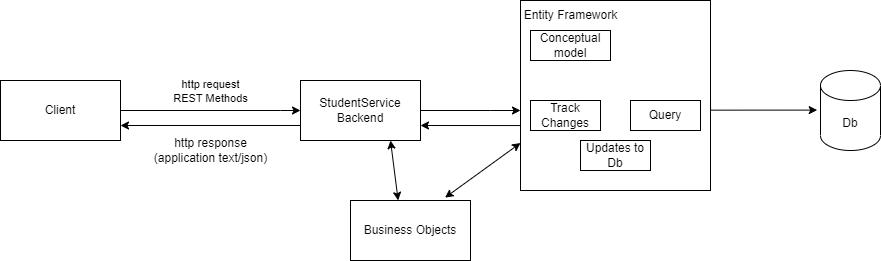

The diagram above was exported from draw.io. Its source (the exported page's mxGraphModel, read from the mxfile embedded in the PNG):
<mxGraphModel dx="995" dy="2068" grid="1" gridSize="10" guides="1" tooltips="1" connect="1" arrows="1" fold="1" page="1" pageScale="1" pageWidth="827" pageHeight="1169" math="0" shadow="0">
  <root>
    <mxCell id="WIyWlLk6GJQsqaUBKTNV-0" />
    <mxCell id="WIyWlLk6GJQsqaUBKTNV-1" parent="WIyWlLk6GJQsqaUBKTNV-0" />
    <mxCell id="loRkIDnFOk7-_t5dw16X-21" style="edgeStyle=orthogonalEdgeStyle;rounded=0;orthogonalLoop=1;jettySize=auto;html=1;exitX=1;exitY=0.5;exitDx=0;exitDy=0;" parent="WIyWlLk6GJQsqaUBKTNV-1" source="loRkIDnFOk7-_t5dw16X-20" target="loRkIDnFOk7-_t5dw16X-22" edge="1">
      <mxGeometry relative="1" as="geometry">
        <mxPoint x="320" y="40" as="targetPoint" />
        <Array as="points">
          <mxPoint x="320" y="90" />
        </Array>
      </mxGeometry>
    </mxCell>
    <mxCell id="loRkIDnFOk7-_t5dw16X-26" value="http request&lt;br&gt;REST Methods" style="edgeLabel;html=1;align=center;verticalAlign=middle;resizable=0;points=[];" parent="loRkIDnFOk7-_t5dw16X-21" connectable="0" vertex="1">
      <mxGeometry x="-0.1514" y="-2" relative="1" as="geometry">
        <mxPoint x="13" y="-22" as="offset" />
      </mxGeometry>
    </mxCell>
    <mxCell id="loRkIDnFOk7-_t5dw16X-20" value="Client" style="rounded=0;whiteSpace=wrap;html=1;" parent="WIyWlLk6GJQsqaUBKTNV-1" vertex="1">
      <mxGeometry x="40" y="60" width="120" height="60" as="geometry" />
    </mxCell>
    <mxCell id="loRkIDnFOk7-_t5dw16X-34" style="edgeStyle=orthogonalEdgeStyle;rounded=0;orthogonalLoop=1;jettySize=auto;html=1;exitX=1;exitY=0.5;exitDx=0;exitDy=0;" parent="WIyWlLk6GJQsqaUBKTNV-1" source="loRkIDnFOk7-_t5dw16X-22" target="loRkIDnFOk7-_t5dw16X-32" edge="1">
      <mxGeometry relative="1" as="geometry">
        <Array as="points">
          <mxPoint x="530" y="90" />
          <mxPoint x="530" y="90" />
        </Array>
      </mxGeometry>
    </mxCell>
    <mxCell id="loRkIDnFOk7-_t5dw16X-38" style="edgeStyle=orthogonalEdgeStyle;rounded=0;orthogonalLoop=1;jettySize=auto;html=1;exitX=0;exitY=0.75;exitDx=0;exitDy=0;entryX=1;entryY=0.75;entryDx=0;entryDy=0;" parent="WIyWlLk6GJQsqaUBKTNV-1" source="loRkIDnFOk7-_t5dw16X-22" target="loRkIDnFOk7-_t5dw16X-20" edge="1">
      <mxGeometry relative="1" as="geometry" />
    </mxCell>
    <mxCell id="loRkIDnFOk7-_t5dw16X-22" value="StudentService&lt;br&gt;Backend" style="rounded=0;whiteSpace=wrap;html=1;" parent="WIyWlLk6GJQsqaUBKTNV-1" vertex="1">
      <mxGeometry x="340" y="60" width="120" height="60" as="geometry" />
    </mxCell>
    <mxCell id="loRkIDnFOk7-_t5dw16X-27" value="Db" style="shape=cylinder3;whiteSpace=wrap;html=1;boundedLbl=1;backgroundOutline=1;size=15;" parent="WIyWlLk6GJQsqaUBKTNV-1" vertex="1">
      <mxGeometry x="860" y="50" width="60" height="80" as="geometry" />
    </mxCell>
    <mxCell id="loRkIDnFOk7-_t5dw16X-35" style="edgeStyle=orthogonalEdgeStyle;rounded=0;orthogonalLoop=1;jettySize=auto;html=1;exitX=1;exitY=0.5;exitDx=0;exitDy=0;entryX=-0.055;entryY=0.495;entryDx=0;entryDy=0;entryPerimeter=0;" parent="WIyWlLk6GJQsqaUBKTNV-1" source="loRkIDnFOk7-_t5dw16X-32" target="loRkIDnFOk7-_t5dw16X-27" edge="1">
      <mxGeometry relative="1" as="geometry">
        <Array as="points">
          <mxPoint x="750" y="90" />
        </Array>
      </mxGeometry>
    </mxCell>
    <mxCell id="loRkIDnFOk7-_t5dw16X-37" style="edgeStyle=orthogonalEdgeStyle;rounded=0;orthogonalLoop=1;jettySize=auto;html=1;exitX=0;exitY=0.75;exitDx=0;exitDy=0;entryX=1;entryY=0.75;entryDx=0;entryDy=0;" parent="WIyWlLk6GJQsqaUBKTNV-1" source="loRkIDnFOk7-_t5dw16X-32" target="loRkIDnFOk7-_t5dw16X-22" edge="1">
      <mxGeometry relative="1" as="geometry">
        <Array as="points">
          <mxPoint x="560" y="105" />
        </Array>
      </mxGeometry>
    </mxCell>
    <mxCell id="loRkIDnFOk7-_t5dw16X-32" value="" style="rounded=0;whiteSpace=wrap;html=1;align=left;" parent="WIyWlLk6GJQsqaUBKTNV-1" vertex="1">
      <mxGeometry x="560" y="-20" width="190" height="190" as="geometry" />
    </mxCell>
    <mxCell id="loRkIDnFOk7-_t5dw16X-39" value="http response&lt;br&gt;(application text/json)" style="text;html=1;align=center;verticalAlign=middle;resizable=0;points=[];autosize=1;strokeColor=none;fillColor=none;" parent="WIyWlLk6GJQsqaUBKTNV-1" vertex="1">
      <mxGeometry x="180" y="110" width="140" height="40" as="geometry" />
    </mxCell>
    <mxCell id="loRkIDnFOk7-_t5dw16X-40" value="Entity Framework" style="text;html=1;align=center;verticalAlign=middle;resizable=0;points=[];autosize=1;strokeColor=none;fillColor=none;" parent="WIyWlLk6GJQsqaUBKTNV-1" vertex="1">
      <mxGeometry x="550" y="-20" width="120" height="30" as="geometry" />
    </mxCell>
    <mxCell id="loRkIDnFOk7-_t5dw16X-42" value="Conceptual model" style="rounded=0;whiteSpace=wrap;html=1;" parent="WIyWlLk6GJQsqaUBKTNV-1" vertex="1">
      <mxGeometry x="570" y="10" width="80" height="30" as="geometry" />
    </mxCell>
    <mxCell id="loRkIDnFOk7-_t5dw16X-43" value="Track Changes" style="rounded=0;whiteSpace=wrap;html=1;" parent="WIyWlLk6GJQsqaUBKTNV-1" vertex="1">
      <mxGeometry x="570" y="80" width="70" height="30" as="geometry" />
    </mxCell>
    <mxCell id="loRkIDnFOk7-_t5dw16X-44" value="Updates to Db" style="rounded=0;whiteSpace=wrap;html=1;" parent="WIyWlLk6GJQsqaUBKTNV-1" vertex="1">
      <mxGeometry x="620" y="120" width="70" height="30" as="geometry" />
    </mxCell>
    <mxCell id="loRkIDnFOk7-_t5dw16X-45" value="Query" style="rounded=0;whiteSpace=wrap;html=1;" parent="WIyWlLk6GJQsqaUBKTNV-1" vertex="1">
      <mxGeometry x="670" y="80" width="70" height="30" as="geometry" />
    </mxCell>
    <mxCell id="loRkIDnFOk7-_t5dw16X-46" value="Business Objects" style="rounded=0;whiteSpace=wrap;html=1;" parent="WIyWlLk6GJQsqaUBKTNV-1" vertex="1">
      <mxGeometry x="390" y="180" width="120" height="60" as="geometry" />
    </mxCell>
    <mxCell id="loRkIDnFOk7-_t5dw16X-48" value="" style="endArrow=classic;startArrow=classic;html=1;rounded=0;entryX=0.75;entryY=1;entryDx=0;entryDy=0;exitX=0.397;exitY=-0.002;exitDx=0;exitDy=0;exitPerimeter=0;" parent="WIyWlLk6GJQsqaUBKTNV-1" source="loRkIDnFOk7-_t5dw16X-46" target="loRkIDnFOk7-_t5dw16X-22" edge="1">
      <mxGeometry width="50" height="50" relative="1" as="geometry">
        <mxPoint x="450" y="190" as="sourcePoint" />
        <mxPoint x="500" y="140" as="targetPoint" />
      </mxGeometry>
    </mxCell>
    <mxCell id="loRkIDnFOk7-_t5dw16X-49" value="" style="endArrow=classic;startArrow=classic;html=1;rounded=0;entryX=0;entryY=0.75;entryDx=0;entryDy=0;exitX=0.788;exitY=-0.048;exitDx=0;exitDy=0;exitPerimeter=0;" parent="WIyWlLk6GJQsqaUBKTNV-1" source="loRkIDnFOk7-_t5dw16X-46" target="loRkIDnFOk7-_t5dw16X-32" edge="1">
      <mxGeometry width="50" height="50" relative="1" as="geometry">
        <mxPoint x="450" y="190" as="sourcePoint" />
        <mxPoint x="500" y="140" as="targetPoint" />
      </mxGeometry>
    </mxCell>
  </root>
</mxGraphModel>